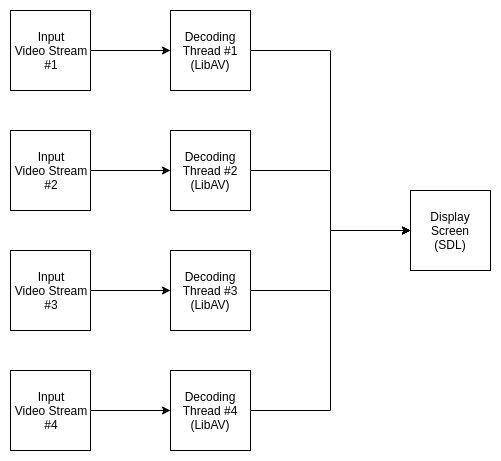

The diagram above was exported from draw.io. Its source (the exported page's mxGraphModel, read from the mxfile embedded in the PNG):
<mxGraphModel dx="1352" dy="727" grid="1" gridSize="10" guides="1" tooltips="1" connect="1" arrows="1" fold="1" page="1" pageScale="1" pageWidth="827" pageHeight="1169" math="0" shadow="0">
  <root>
    <mxCell id="0" />
    <mxCell id="1" parent="0" />
    <mxCell id="5qSWtbpJrC2RidahPScc-19" style="edgeStyle=orthogonalEdgeStyle;rounded=0;orthogonalLoop=1;jettySize=auto;html=1;exitX=1;exitY=0.5;exitDx=0;exitDy=0;entryX=0;entryY=0.5;entryDx=0;entryDy=0;" edge="1" parent="1" source="5qSWtbpJrC2RidahPScc-1" target="5qSWtbpJrC2RidahPScc-2">
      <mxGeometry relative="1" as="geometry" />
    </mxCell>
    <mxCell id="5qSWtbpJrC2RidahPScc-1" value="Input&lt;br&gt;Video Stream&lt;br&gt;#1" style="whiteSpace=wrap;html=1;aspect=fixed;" vertex="1" parent="1">
      <mxGeometry x="80" y="80" width="80" height="80" as="geometry" />
    </mxCell>
    <mxCell id="5qSWtbpJrC2RidahPScc-12" style="edgeStyle=orthogonalEdgeStyle;rounded=0;orthogonalLoop=1;jettySize=auto;html=1;exitX=1;exitY=0.5;exitDx=0;exitDy=0;entryX=0;entryY=0.5;entryDx=0;entryDy=0;" edge="1" parent="1" source="5qSWtbpJrC2RidahPScc-2" target="5qSWtbpJrC2RidahPScc-6">
      <mxGeometry relative="1" as="geometry" />
    </mxCell>
    <mxCell id="5qSWtbpJrC2RidahPScc-2" value="Decoding Thread #1&lt;br&gt;(LibAV)" style="whiteSpace=wrap;html=1;aspect=fixed;" vertex="1" parent="1">
      <mxGeometry x="240" y="80" width="80" height="80" as="geometry" />
    </mxCell>
    <mxCell id="5qSWtbpJrC2RidahPScc-13" style="edgeStyle=orthogonalEdgeStyle;rounded=0;orthogonalLoop=1;jettySize=auto;html=1;exitX=1;exitY=0.5;exitDx=0;exitDy=0;entryX=0;entryY=0.5;entryDx=0;entryDy=0;" edge="1" parent="1" source="5qSWtbpJrC2RidahPScc-3" target="5qSWtbpJrC2RidahPScc-6">
      <mxGeometry relative="1" as="geometry" />
    </mxCell>
    <mxCell id="5qSWtbpJrC2RidahPScc-3" value="Decoding Thread #2&lt;br&gt;(LibAV)" style="whiteSpace=wrap;html=1;aspect=fixed;" vertex="1" parent="1">
      <mxGeometry x="240" y="200" width="80" height="80" as="geometry" />
    </mxCell>
    <mxCell id="5qSWtbpJrC2RidahPScc-14" style="edgeStyle=orthogonalEdgeStyle;rounded=0;orthogonalLoop=1;jettySize=auto;html=1;exitX=1;exitY=0.5;exitDx=0;exitDy=0;" edge="1" parent="1" source="5qSWtbpJrC2RidahPScc-4" target="5qSWtbpJrC2RidahPScc-6">
      <mxGeometry relative="1" as="geometry" />
    </mxCell>
    <mxCell id="5qSWtbpJrC2RidahPScc-4" value="Decoding Thread #3&lt;br&gt;(LibAV)" style="whiteSpace=wrap;html=1;aspect=fixed;" vertex="1" parent="1">
      <mxGeometry x="240" y="320" width="80" height="80" as="geometry" />
    </mxCell>
    <mxCell id="5qSWtbpJrC2RidahPScc-15" style="edgeStyle=orthogonalEdgeStyle;rounded=0;orthogonalLoop=1;jettySize=auto;html=1;exitX=1;exitY=0.5;exitDx=0;exitDy=0;entryX=0;entryY=0.5;entryDx=0;entryDy=0;" edge="1" parent="1" source="5qSWtbpJrC2RidahPScc-5" target="5qSWtbpJrC2RidahPScc-6">
      <mxGeometry relative="1" as="geometry" />
    </mxCell>
    <mxCell id="5qSWtbpJrC2RidahPScc-5" value="Decoding Thread #4&lt;br&gt;(LibAV)" style="whiteSpace=wrap;html=1;aspect=fixed;" vertex="1" parent="1">
      <mxGeometry x="240" y="440" width="80" height="80" as="geometry" />
    </mxCell>
    <mxCell id="5qSWtbpJrC2RidahPScc-6" value="Display Screen&lt;br&gt;(SDL)" style="whiteSpace=wrap;html=1;aspect=fixed;" vertex="1" parent="1">
      <mxGeometry x="480" y="260" width="80" height="80" as="geometry" />
    </mxCell>
    <mxCell id="5qSWtbpJrC2RidahPScc-20" style="edgeStyle=orthogonalEdgeStyle;rounded=0;orthogonalLoop=1;jettySize=auto;html=1;exitX=1;exitY=0.5;exitDx=0;exitDy=0;entryX=0;entryY=0.5;entryDx=0;entryDy=0;" edge="1" parent="1" source="5qSWtbpJrC2RidahPScc-16" target="5qSWtbpJrC2RidahPScc-3">
      <mxGeometry relative="1" as="geometry" />
    </mxCell>
    <mxCell id="5qSWtbpJrC2RidahPScc-16" value="Input&lt;br&gt;Video Stream&lt;br&gt;#2" style="whiteSpace=wrap;html=1;aspect=fixed;" vertex="1" parent="1">
      <mxGeometry x="80" y="200" width="80" height="80" as="geometry" />
    </mxCell>
    <mxCell id="5qSWtbpJrC2RidahPScc-21" style="edgeStyle=orthogonalEdgeStyle;rounded=0;orthogonalLoop=1;jettySize=auto;html=1;exitX=1;exitY=0.5;exitDx=0;exitDy=0;entryX=0;entryY=0.5;entryDx=0;entryDy=0;" edge="1" parent="1" source="5qSWtbpJrC2RidahPScc-17" target="5qSWtbpJrC2RidahPScc-4">
      <mxGeometry relative="1" as="geometry" />
    </mxCell>
    <mxCell id="5qSWtbpJrC2RidahPScc-17" value="Input&lt;br&gt;Video Stream&lt;br&gt;#3" style="whiteSpace=wrap;html=1;aspect=fixed;" vertex="1" parent="1">
      <mxGeometry x="80" y="320" width="80" height="80" as="geometry" />
    </mxCell>
    <mxCell id="5qSWtbpJrC2RidahPScc-22" style="edgeStyle=orthogonalEdgeStyle;rounded=0;orthogonalLoop=1;jettySize=auto;html=1;exitX=1;exitY=0.5;exitDx=0;exitDy=0;entryX=0;entryY=0.5;entryDx=0;entryDy=0;" edge="1" parent="1" source="5qSWtbpJrC2RidahPScc-18" target="5qSWtbpJrC2RidahPScc-5">
      <mxGeometry relative="1" as="geometry" />
    </mxCell>
    <mxCell id="5qSWtbpJrC2RidahPScc-18" value="Input&lt;br&gt;Video Stream&lt;br&gt;#4" style="whiteSpace=wrap;html=1;aspect=fixed;" vertex="1" parent="1">
      <mxGeometry x="80" y="440" width="80" height="80" as="geometry" />
    </mxCell>
  </root>
</mxGraphModel>